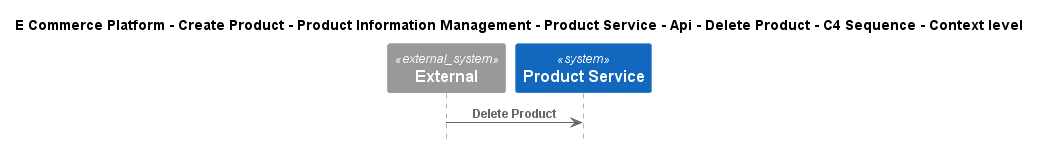

The diagram above was rendered by PlantUML. Its source (embedded in the PNG):
@startuml
!include ..\..\..\..\..\..\..\..\..\.c4s\C4_Sequence.puml

title E Commerce Platform - Create Product - Product Information Management - Product Service - Api - Delete Product - C4 Sequence - Context level

System_Ext(C4InterFlow.SoftwareSystems.ExternalSystem, "External", "")
System(ECommercePlatform.CreateProduct.ProductInformationManagement.SoftwareSystems.ProductService, "Product Service", "")

Rel(C4InterFlow.SoftwareSystems.ExternalSystem, ECommercePlatform.CreateProduct.ProductInformationManagement.SoftwareSystems.ProductService, "Delete Product")


@enduml